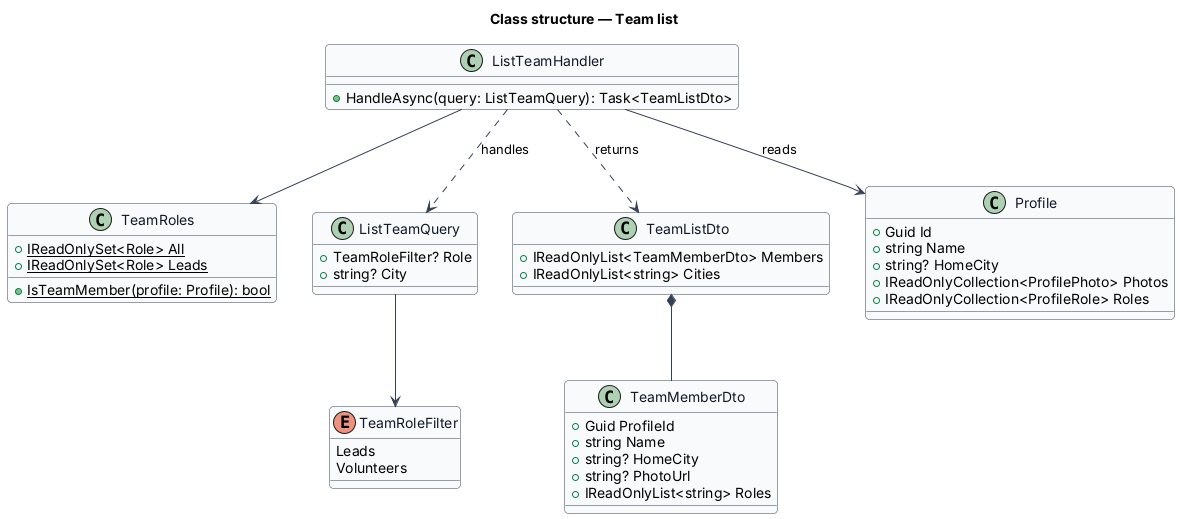

The diagram above was rendered by PlantUML. Its source (embedded in the PNG):
@startuml
skinparam backgroundColor #FFFFFF
skinparam shadowing false
skinparam roundcorner 8
skinparam defaultFontName Arial
skinparam ArrowColor #344054
skinparam class {
  BorderColor #344054
  FontColor #101828
  BackgroundColor #F9FAFB
}
title Class structure — Team list
class TeamRoles {
  +{static} IReadOnlySet<Role> All
  +{static} IReadOnlySet<Role> Leads
  +{static} IsTeamMember(profile: Profile): bool
}
enum TeamRoleFilter {
  Leads
  Volunteers
}
class ListTeamQuery {
  +TeamRoleFilter? Role
  +string? City
}
class ListTeamHandler {
  +HandleAsync(query: ListTeamQuery): Task<TeamListDto>
}
class TeamListDto {
  +IReadOnlyList<TeamMemberDto> Members
  +IReadOnlyList<string> Cities
}
class TeamMemberDto {
  +Guid ProfileId
  +string Name
  +string? HomeCity
  +string? PhotoUrl
  +IReadOnlyList<string> Roles
}
class Profile {
  +Guid Id
  +string Name
  +string? HomeCity
  +IReadOnlyCollection<ProfilePhoto> Photos
  +IReadOnlyCollection<ProfileRole> Roles
}
ListTeamHandler ..> ListTeamQuery : handles
ListTeamHandler --> TeamRoles
ListTeamHandler --> Profile : reads
ListTeamHandler ..> TeamListDto : returns
ListTeamQuery --> TeamRoleFilter
TeamListDto *-- TeamMemberDto
@enduml